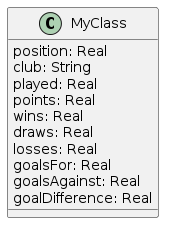

The diagram above was rendered by PlantUML. Its source (embedded in the PNG):
@startuml "2176934822"


class MyClass{
  position: Real
  club: String
  played: Real
  points: Real
  wins: Real
  draws: Real
  losses: Real
  goalsFor: Real
  goalsAgainst: Real
  goalDifference: Real
}




@enduml